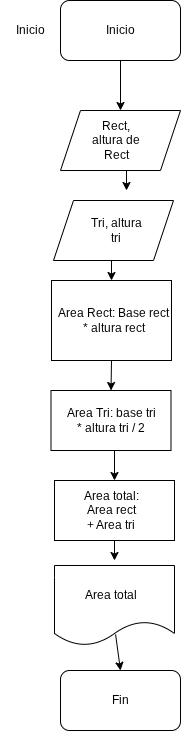

The diagram above was exported from draw.io. Its source (the exported page's mxGraphModel, read from the mxfile embedded in the PNG):
<mxGraphModel dx="860" dy="499" grid="1" gridSize="10" guides="1" tooltips="1" connect="1" arrows="1" fold="1" page="1" pageScale="1" pageWidth="827" pageHeight="1169" math="0" shadow="0">
  <root>
    <mxCell id="0" />
    <mxCell id="1" parent="0" />
    <mxCell id="3CUgo0p9tXBC_8VLAxOf-6" edge="1" parent="1" source="3CUgo0p9tXBC_8VLAxOf-1" style="edgeStyle=orthogonalEdgeStyle;rounded=0;orthogonalLoop=1;jettySize=auto;html=1;exitX=0.5;exitY=1;exitDx=0;exitDy=0;">
      <mxGeometry relative="1" as="geometry">
        <mxPoint x="414" y="130" as="targetPoint" />
      </mxGeometry>
    </mxCell>
    <mxCell id="3CUgo0p9tXBC_8VLAxOf-1" parent="1" style="rounded=1;whiteSpace=wrap;html=1;" value="" vertex="1">
      <mxGeometry height="60" width="120" x="354" y="20" as="geometry" />
    </mxCell>
    <mxCell id="3CUgo0p9tXBC_8VLAxOf-2" parent="1" style="text;html=1;whiteSpace=wrap;strokeColor=none;fillColor=none;align=center;verticalAlign=middle;rounded=0;" value="Inicio" vertex="1">
      <mxGeometry height="30" width="60" x="294" y="35" as="geometry" />
    </mxCell>
    <mxCell id="3CUgo0p9tXBC_8VLAxOf-4" parent="1" style="text;html=1;whiteSpace=wrap;strokeColor=none;fillColor=none;align=center;verticalAlign=middle;rounded=0;" value="Inicio" vertex="1">
      <mxGeometry height="30" width="60" x="384" y="35" as="geometry" />
    </mxCell>
    <mxCell id="3CUgo0p9tXBC_8VLAxOf-7" parent="1" style="shape=parallelogram;perimeter=parallelogramPerimeter;whiteSpace=wrap;html=1;fixedSize=1;" value="" vertex="1">
      <mxGeometry height="60" width="120" x="354" y="130" as="geometry" />
    </mxCell>
    <mxCell id="3CUgo0p9tXBC_8VLAxOf-8" parent="1" style="text;html=1;whiteSpace=wrap;strokeColor=none;fillColor=none;align=center;verticalAlign=middle;rounded=0;" value="Rect, altura de Rect" vertex="1">
      <mxGeometry height="30" width="60" x="380" y="145" as="geometry" />
    </mxCell>
    <mxCell id="3CUgo0p9tXBC_8VLAxOf-10" edge="1" parent="1" source="3CUgo0p9tXBC_8VLAxOf-7" style="edgeStyle=orthogonalEdgeStyle;rounded=0;orthogonalLoop=1;jettySize=auto;html=1;exitX=0.5;exitY=1;exitDx=0;exitDy=0;">
      <mxGeometry relative="1" as="geometry">
        <mxPoint x="420" y="210" as="targetPoint" />
      </mxGeometry>
    </mxCell>
    <mxCell id="3CUgo0p9tXBC_8VLAxOf-12" parent="1" style="text;html=1;whiteSpace=wrap;strokeColor=none;fillColor=none;align=center;verticalAlign=middle;rounded=0;" value="Area= A *A*3.14" vertex="1">
      <mxGeometry height="30" width="114" x="354" y="335" as="geometry" />
    </mxCell>
    <mxCell id="3CUgo0p9tXBC_8VLAxOf-18" edge="1" parent="1" source="3CUgo0p9tXBC_8VLAxOf-11" style="edgeStyle=orthogonalEdgeStyle;rounded=0;orthogonalLoop=1;jettySize=auto;html=1;exitX=0.5;exitY=1;exitDx=0;exitDy=0;">
      <mxGeometry relative="1" as="geometry">
        <mxPoint x="414" y="365" as="sourcePoint" />
        <mxPoint x="414" y="365" as="targetPoint" />
      </mxGeometry>
    </mxCell>
    <mxCell id="TvzInrxeCHiwNXCZkpDE-15" edge="1" parent="1" source="TvzInrxeCHiwNXCZkpDE-1" style="edgeStyle=orthogonalEdgeStyle;rounded=0;orthogonalLoop=1;jettySize=auto;html=1;exitX=0.5;exitY=1;exitDx=0;exitDy=0;entryX=0.5;entryY=0;entryDx=0;entryDy=0;" target="3CUgo0p9tXBC_8VLAxOf-11">
      <mxGeometry relative="1" as="geometry" />
    </mxCell>
    <mxCell id="TvzInrxeCHiwNXCZkpDE-1" parent="1" style="shape=parallelogram;perimeter=parallelogramPerimeter;whiteSpace=wrap;html=1;fixedSize=1;" value="" vertex="1">
      <mxGeometry height="60" width="120" x="347" y="220" as="geometry" />
    </mxCell>
    <mxCell id="TvzInrxeCHiwNXCZkpDE-3" edge="1" parent="1" style="edgeStyle=orthogonalEdgeStyle;rounded=0;orthogonalLoop=1;jettySize=auto;html=1;exitX=0.5;exitY=1;exitDx=0;exitDy=0;" target="3CUgo0p9tXBC_8VLAxOf-11" value="">
      <mxGeometry relative="1" as="geometry">
        <mxPoint x="414" y="365" as="sourcePoint" />
        <mxPoint x="414" y="365" as="targetPoint" />
      </mxGeometry>
    </mxCell>
    <mxCell id="TvzInrxeCHiwNXCZkpDE-16" edge="1" parent="1" source="3CUgo0p9tXBC_8VLAxOf-11" style="edgeStyle=orthogonalEdgeStyle;rounded=0;orthogonalLoop=1;jettySize=auto;html=1;exitX=0.5;exitY=1;exitDx=0;exitDy=0;entryX=0.5;entryY=0;entryDx=0;entryDy=0;" target="TvzInrxeCHiwNXCZkpDE-7">
      <mxGeometry relative="1" as="geometry" />
    </mxCell>
    <mxCell id="3CUgo0p9tXBC_8VLAxOf-11" parent="1" style="rounded=0;whiteSpace=wrap;html=1;" value="" vertex="1">
      <mxGeometry height="80" width="120" x="345" y="300" as="geometry" />
    </mxCell>
    <mxCell id="TvzInrxeCHiwNXCZkpDE-5" parent="1" style="text;html=1;whiteSpace=wrap;strokeColor=none;fillColor=none;align=center;verticalAlign=middle;rounded=0;" value="Tri, altura tri" vertex="1">
      <mxGeometry height="40" width="60" x="380" y="230" as="geometry" />
    </mxCell>
    <mxCell id="TvzInrxeCHiwNXCZkpDE-6" parent="1" style="text;html=1;whiteSpace=wrap;strokeColor=none;fillColor=none;align=center;verticalAlign=middle;rounded=0;" value="Area Rect: Base rect * altura rect" vertex="1">
      <mxGeometry height="30" width="115" x="349.5" y="325" as="geometry" />
    </mxCell>
    <mxCell id="TvzInrxeCHiwNXCZkpDE-17" edge="1" parent="1" source="TvzInrxeCHiwNXCZkpDE-7" style="edgeStyle=orthogonalEdgeStyle;rounded=0;orthogonalLoop=1;jettySize=auto;html=1;exitX=0.5;exitY=1;exitDx=0;exitDy=0;entryX=0.5;entryY=0;entryDx=0;entryDy=0;" target="TvzInrxeCHiwNXCZkpDE-9">
      <mxGeometry relative="1" as="geometry" />
    </mxCell>
    <mxCell id="TvzInrxeCHiwNXCZkpDE-7" parent="1" style="rounded=0;whiteSpace=wrap;html=1;" value="" vertex="1">
      <mxGeometry height="60" width="120" x="344.5" y="410" as="geometry" />
    </mxCell>
    <mxCell id="TvzInrxeCHiwNXCZkpDE-8" parent="1" style="text;html=1;whiteSpace=wrap;strokeColor=none;fillColor=none;align=center;verticalAlign=middle;rounded=0;" value="Area Tri: base tri * altura tri / 2" vertex="1">
      <mxGeometry height="30" width="94" x="357.5" y="425" as="geometry" />
    </mxCell>
    <mxCell id="TvzInrxeCHiwNXCZkpDE-18" edge="1" parent="1" source="TvzInrxeCHiwNXCZkpDE-9" style="edgeStyle=orthogonalEdgeStyle;rounded=0;orthogonalLoop=1;jettySize=auto;html=1;exitX=0.5;exitY=1;exitDx=0;exitDy=0;">
      <mxGeometry relative="1" as="geometry">
        <mxPoint x="408" y="580" as="targetPoint" />
      </mxGeometry>
    </mxCell>
    <mxCell id="TvzInrxeCHiwNXCZkpDE-9" parent="1" style="rounded=0;whiteSpace=wrap;html=1;" value="" vertex="1">
      <mxGeometry height="60" width="120" x="348" y="500" as="geometry" />
    </mxCell>
    <mxCell id="TvzInrxeCHiwNXCZkpDE-10" parent="1" style="text;html=1;whiteSpace=wrap;strokeColor=none;fillColor=none;align=center;verticalAlign=middle;rounded=0;" value="Area total: Area rect + Area tri" vertex="1">
      <mxGeometry height="30" width="60" x="374.5" y="515" as="geometry" />
    </mxCell>
    <mxCell id="TvzInrxeCHiwNXCZkpDE-11" parent="1" style="shape=document;whiteSpace=wrap;html=1;boundedLbl=1;" value="" vertex="1">
      <mxGeometry height="80" width="120" x="348" y="585" as="geometry" />
    </mxCell>
    <mxCell id="TvzInrxeCHiwNXCZkpDE-12" parent="1" style="text;html=1;whiteSpace=wrap;strokeColor=none;fillColor=none;align=center;verticalAlign=middle;rounded=0;" value="Area total" vertex="1">
      <mxGeometry height="30" width="60" x="375" y="600" as="geometry" />
    </mxCell>
    <mxCell id="TvzInrxeCHiwNXCZkpDE-13" parent="1" style="rounded=1;whiteSpace=wrap;html=1;" value="" vertex="1">
      <mxGeometry height="60" width="120" x="354" y="690" as="geometry" />
    </mxCell>
    <mxCell id="TvzInrxeCHiwNXCZkpDE-14" parent="1" style="text;html=1;whiteSpace=wrap;strokeColor=none;fillColor=none;align=center;verticalAlign=middle;rounded=0;" value="Fin" vertex="1">
      <mxGeometry height="30" width="60" x="384" y="705" as="geometry" />
    </mxCell>
    <mxCell id="TvzInrxeCHiwNXCZkpDE-19" edge="1" parent="1" source="TvzInrxeCHiwNXCZkpDE-11" style="endArrow=classic;html=1;rounded=0;entryX=0.5;entryY=0;entryDx=0;entryDy=0;exitX=0.509;exitY=0.862;exitDx=0;exitDy=0;exitPerimeter=0;" target="TvzInrxeCHiwNXCZkpDE-13" value="">
      <mxGeometry height="50" relative="1" width="50" as="geometry">
        <mxPoint x="350" y="530" as="sourcePoint" />
        <mxPoint x="400" y="480" as="targetPoint" />
      </mxGeometry>
    </mxCell>
  </root>
</mxGraphModel>